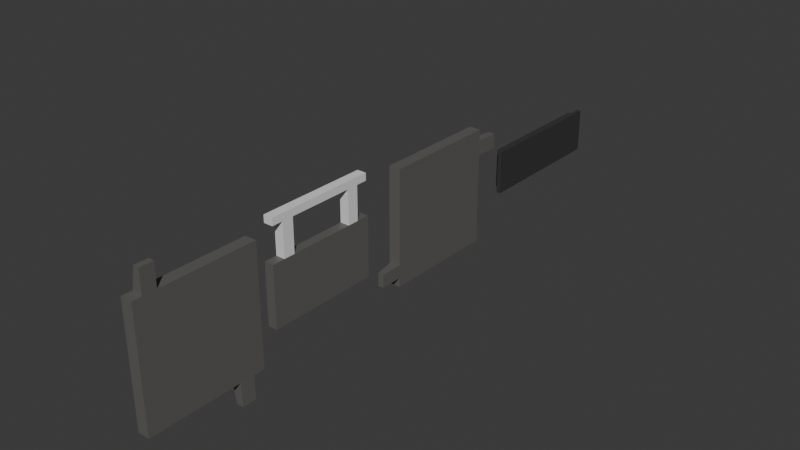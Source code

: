 # Source: Signs.blend  (saved by Blender 4.2.66; exported with 4.5.12 LTS)
import bpy
from mathutils import Matrix  # noqa: F401  (used for matrix-valued properties, if any)

bpy.ops.wm.read_factory_settings(use_empty=True)
scene = bpy.context.scene
scene.name = 'Scene'

# ---- collections
col_collection = bpy.data.collections.new('Collection'); scene.collection.children.link(col_collection)

# ---- images (referenced by path relative to the original .blend; pixels are not part of the script)
import os
ASSET_DIR = os.environ.get("B2B_ASSET_DIR", "")  # directory of the original .blend (textures are referenced by path, not embedded)
HERE = os.path.dirname(os.path.abspath(__file__))  # packed textures are extracted next to this script under _unpacked/

def load_image(name, relpath, width, height, colorspace="sRGB"):
    """Load a texture the original file referenced (path relative to the .blend, or extracted next to this script)."""
    p = next((c for c in (os.path.join(HERE, relpath), os.path.join(ASSET_DIR, relpath)) if relpath and os.path.exists(c)), "")
    if p:
        img = bpy.data.images.load(p, check_existing=True)
        img.name = name
    else:  # same state as the original file: an image datablock whose file is absent (Cycles renders it pink)
        img = bpy.data.images.new(name, width, height)
        img.source = "FILE"
        img.filepath = "//" + (relpath or name)
    img.colorspace_settings.name = colorspace
    return img
img_adminonly_png = load_image('AdminOnly.png', 'AdminOnly.png', 1024, 1024, 'sRGB')
img_recording_in_progress_png = load_image('Recording in progress.png', 'Recording in progress.png', 1024, 1024, 'sRGB')
img_danger_png = load_image('Danger.png', 'Danger.png', 1024, 1024, 'sRGB')
img_you_are_not_a_hero_png = load_image('You are not a hero.png', 'You are not a hero.png', 1024, 1024, 'sRGB')

# ---- materials (node trees are filled in below, after node groups)
mat_main = bpy.data.materials.new('Main')
mat_texture = bpy.data.materials.new('Texture')
mat_recordingtexture = bpy.data.materials.new('RecordingTexture')
mat_top = bpy.data.materials.new('Top')
mat_main_002 = bpy.data.materials.new('Main.002')
mat_danger = bpy.data.materials.new('Danger')
mat_main_001 = bpy.data.materials.new('Main.001')
mat_not_a_hero = bpy.data.materials.new('Not a hero')

# ---- material node trees
mat_main.use_nodes = True; mat_main.node_tree.nodes.clear()
_N = mat_main.node_tree.nodes; _L = mat_main.node_tree.links
n0 = _N.new('ShaderNodeBsdfPrincipled'); n0.name = 'Principled BSDF'; n0.location = (10, 300)
n0.inputs[0].default_value = (0.1231, 0.12, 0.1111, 1.0)
n1 = _N.new('ShaderNodeOutputMaterial'); n1.name = 'Material Output'; n1.location = (300, 300)
_L.new(n0.outputs[0], n1.inputs[0])
n1.is_active_output = True
mat_texture.use_nodes = True; mat_texture.node_tree.nodes.clear()
_N = mat_texture.node_tree.nodes; _L = mat_texture.node_tree.links
n0 = _N.new('ShaderNodeBsdfPrincipled'); n0.name = 'Principled BSDF'; n0.location = (10, 300)
n0.inputs[2].default_value = 1.0
n1 = _N.new('ShaderNodeOutputMaterial'); n1.name = 'Material Output'; n1.location = (300, 300)
n2 = _N.new('ShaderNodeTexImage'); n2.name = 'Image Texture'; n2.location = (-280, 271)
n2.image = img_adminonly_png
n2.interpolation = 'Closest'
n2.extension = 'CLIP'
_L.new(n0.outputs[0], n1.inputs[0])
_L.new(n2.outputs[0], n0.inputs[0])
n1.is_active_output = True
mat_recordingtexture.use_nodes = True; mat_recordingtexture.node_tree.nodes.clear()
_N = mat_recordingtexture.node_tree.nodes; _L = mat_recordingtexture.node_tree.links
n0 = _N.new('ShaderNodeBsdfPrincipled'); n0.name = 'Principled BSDF'; n0.location = (10, 300)
n1 = _N.new('ShaderNodeOutputMaterial'); n1.name = 'Material Output'; n1.location = (300, 300)
n2 = _N.new('ShaderNodeTexImage'); n2.name = 'Image Texture'; n2.location = (-280, 271)
n2.image = img_recording_in_progress_png
_L.new(n0.outputs[0], n1.inputs[0])
_L.new(n2.outputs[0], n0.inputs[0])
n1.is_active_output = True
mat_top.use_nodes = True; mat_top.node_tree.nodes.clear()
_N = mat_top.node_tree.nodes; _L = mat_top.node_tree.links
n0 = _N.new('ShaderNodeBsdfPrincipled'); n0.name = 'Principled BSDF'; n0.location = (10, 300)
n1 = _N.new('ShaderNodeOutputMaterial'); n1.name = 'Material Output'; n1.location = (300, 300)
_L.new(n0.outputs[0], n1.inputs[0])
n1.is_active_output = True
mat_main_002.use_nodes = True; mat_main_002.node_tree.nodes.clear()
_N = mat_main_002.node_tree.nodes; _L = mat_main_002.node_tree.links
n0 = _N.new('ShaderNodeBsdfPrincipled'); n0.name = 'Principled BSDF'; n0.location = (10, 300)
n0.inputs[0].default_value = (0.1231, 0.12, 0.1111, 1.0)
n1 = _N.new('ShaderNodeOutputMaterial'); n1.name = 'Material Output'; n1.location = (300, 300)
_L.new(n0.outputs[0], n1.inputs[0])
n1.is_active_output = True
mat_danger.use_nodes = True; mat_danger.node_tree.nodes.clear()
_N = mat_danger.node_tree.nodes; _L = mat_danger.node_tree.links
n0 = _N.new('ShaderNodeBsdfPrincipled'); n0.name = 'Principled BSDF'; n0.location = (10, 300)
n0.inputs[2].default_value = 1.0
n1 = _N.new('ShaderNodeOutputMaterial'); n1.name = 'Material Output'; n1.location = (300, 300)
n2 = _N.new('ShaderNodeTexImage'); n2.name = 'Image Texture'; n2.location = (-280, 271)
n2.image = img_danger_png
n2.interpolation = 'Closest'
n2.extension = 'EXTEND'
_L.new(n0.outputs[0], n1.inputs[0])
_L.new(n2.outputs[0], n0.inputs[0])
n1.is_active_output = True
mat_main_001.use_nodes = True; mat_main_001.node_tree.nodes.clear()
_N = mat_main_001.node_tree.nodes; _L = mat_main_001.node_tree.links
n0 = _N.new('ShaderNodeBsdfPrincipled'); n0.name = 'Principled BSDF'; n0.location = (10, 300)
n0.inputs[0].default_value = (0.04133, 0.04133, 0.04133, 1.0)
n1 = _N.new('ShaderNodeOutputMaterial'); n1.name = 'Material Output'; n1.location = (300, 300)
_L.new(n0.outputs[0], n1.inputs[0])
n1.is_active_output = True
mat_not_a_hero.use_nodes = True; mat_not_a_hero.node_tree.nodes.clear()
_N = mat_not_a_hero.node_tree.nodes; _L = mat_not_a_hero.node_tree.links
n0 = _N.new('ShaderNodeBsdfPrincipled'); n0.name = 'Principled BSDF'; n0.location = (10, 300)
n1 = _N.new('ShaderNodeOutputMaterial'); n1.name = 'Material Output'; n1.location = (300, 300)
n2 = _N.new('ShaderNodeTexImage'); n2.name = 'Image Texture'; n2.location = (-280, 271)
n2.image = img_you_are_not_a_hero_png
_L.new(n0.outputs[0], n1.inputs[0])
_L.new(n2.outputs[0], n0.inputs[0])
n1.is_active_output = True

# ---- world
world_world = bpy.data.worlds.new('World'); scene.world = world_world
world_world.use_nodes = True; world_world.node_tree.nodes.clear()
_N = world_world.node_tree.nodes; _L = world_world.node_tree.links
n0 = _N.new('ShaderNodeOutputWorld'); n0.name = 'World Output'; n0.location = (300, 300)
n1 = _N.new('ShaderNodeBackground'); n1.name = 'Background'; n1.location = (10, 300)
n1.inputs[0].default_value = (0.05088, 0.05088, 0.05088, 1.0)
_L.new(n1.outputs[0], n0.inputs[0])
n0.is_active_output = True
world_world.color = (0.05088, 0.05088, 0.05088)
world_world.sun_shadow_jitter_overblur = 0.0

# ---- meshes
me_cube_002 = bpy.data.meshes.new('Cube.002')
me_cube_002.from_pydata([(-1.0, -1.0, -1.0), (-1.0, -1.0, 1.0), (-1.0, 1.0, -1.0), (-1.0, 1.0, 1.0), (1.0, -1.0, -1.0), (1.0, -1.0, 1.0), (1.0, 1.0, -1.0), (1.0, 1.0, 1.0), (1.0, 0.9, 0.9), (1.0, 0.9, -0.9), (1.0, -0.9, -0.9), (1.0, -0.9, 0.9), (1.322, 1.0, 1.0), (1.322, 1.0, -1.0), (1.322, -1.0, -1.0), (1.322, -1.0, 1.0), (1.322, 0.9, 0.9), (1.322, 0.9, -0.9), (1.322, -0.9, -0.9), (1.322, -0.9, 0.9), (-1.0, 0.8055, -1.0), (-1.0, 0.5591, -1.0), (1.0, 0.8055, -1.0), (1.0, 0.5591, -1.0), (-1.105, 0.8055, -1.391), (-1.105, 0.5591, -1.391), (0.3065, 0.8055, -1.391), (0.3065, 0.5591, -1.391), (-1.0, -0.8422, 1.0), (-1.0, -0.6151, 1.0), (1.0, -0.6151, 1.0), (1.0, -0.8422, 1.0), (-1.013, -0.8422, 1.389), (-1.013, -0.6151, 1.389), (0.1431, -0.6151, 1.389), (0.1431, -0.8422, 1.389)], [], [(0, 1, 3, 2), (2, 3, 7, 6), (9, 10, 18, 17), (4, 5, 1, 0), (6, 4, 23, 22), (1, 5, 31, 28), (9, 8, 11, 10), (10, 11, 19, 18), (6, 7, 12, 13), (7, 5, 15, 12), (13, 12, 16, 17), (15, 14, 18, 19), (14, 13, 17, 18), (12, 15, 19, 16), (5, 4, 14, 15), (4, 6, 13, 14), (11, 8, 16, 19), (8, 9, 17, 16), (22, 23, 27, 26), (4, 0, 21, 23), (2, 6, 22, 20), (0, 2, 20, 21), (24, 26, 27, 25), (21, 20, 24, 25), (23, 21, 25, 27), (20, 22, 26, 24), (28, 31, 35, 32), (7, 3, 29, 30), (5, 7, 30, 31), (3, 1, 28, 29), (34, 33, 32, 35), (30, 29, 33, 34), (31, 30, 34, 35), (29, 28, 32, 33)])
me_cube_002.polygons.foreach_set('material_index', [0, 0, 0, 0, 0, 0, 1, 0, 0, 0, 0, 0, 0, 0, 0, 0, 0, 0, 0, 0, 0, 0, 0, 0, 0, 0, 0, 0, 0, 0, 0, 0, 0, 0])
_uv = me_cube_002.uv_layers.new(name='UVMap')
_uv.uv.foreach_set('vector', [0.375, 0.0, 0.625, 0.0, 0.625, 0.25, 0.375, 0.25, 0.375, 0.25, 0.625, 0.25, 0.625, 0.5, 0.375, 0.5, 0.375, 0.5, 0.375, 0.75, 0.375, 0.75, 0.375, 0.5, 0.375, 0.75, 0.625, 0.75, 0.625, 1.0, 0.375, 1.0, 0.375, 0.5, 0.375, 0.75, 0.375, 0.75, 0.375, 0.5, 0.625, 1.0, 0.625, 0.75, 0.625, 0.75, 0.625, 1.0, 0.0002646, 0.0, 0.0001324, 1.0, 1.0, 1.0, 0.9997, 5.66e-08, 0.375, 0.75, 0.625, 0.75, 0.625, 0.75, 0.375, 0.75, 0.375, 0.5, 0.625, 0.5, 0.625, 0.5, 0.375, 0.5, 0.625, 0.5, 0.625, 0.75, 0.625, 0.75, 0.625, 0.5, 0.375, 0.5, 0.625, 0.5, 0.625, 0.5, 0.375, 0.5, 0.625, 0.75, 0.375, 0.75, 0.375, 0.75, 0.625, 0.75, 0.375, 0.75, 0.375, 0.5, 0.375, 0.5, 0.375, 0.75, 0.625, 0.5, 0.625, 0.75, 0.625, 0.75, 0.625, 0.5, 0.625, 0.75, 0.375, 0.75, 0.375, 0.75, 0.625, 0.75, 0.375, 0.75, 0.375, 0.5, 0.375, 0.5, 0.375, 0.75, 0.625, 0.75, 0.625, 0.5, 0.625, 0.5, 0.625, 0.75, 0.625, 0.5, 0.375, 0.5, 0.375, 0.5, 0.625, 0.5, 0.375, 0.5, 0.375, 0.75, 0.375, 0.75, 0.375, 0.5, 0.375, 0.75, 0.375, 1.0, 0.375, 1.0, 0.375, 0.75, 0.375, 0.25, 0.375, 0.5, 0.375, 0.5, 0.375, 0.25, 0.375, 0.0, 0.375, 0.25, 0.375, 0.25, 0.375, 0.0, 0.125, 0.5, 0.375, 0.5, 0.375, 0.75, 0.125, 0.75, 0.375, 0.0, 0.375, 0.25, 0.375, 0.25, 0.375, 0.0, 0.375, 0.75, 0.375, 1.0, 0.375, 1.0, 0.375, 0.75, 0.375, 0.25, 0.375, 0.5, 0.375, 0.5, 0.375, 0.25, 0.625, 1.0, 0.625, 0.75, 0.625, 0.75, 0.625, 1.0, 0.625, 0.5, 0.625, 0.25, 0.625, 0.25, 0.625, 0.5, 0.625, 0.75, 0.625, 0.5, 0.625, 0.5, 0.625, 0.75, 0.625, 0.25, 0.625, 0.0, 0.625, 0.0, 0.625, 0.25, 0.625, 0.5, 0.875, 0.5, 0.875, 0.75, 0.625, 0.75, 0.625, 0.5, 0.625, 0.25, 0.625, 0.25, 0.625, 0.5, 0.625, 0.75, 0.625, 0.5, 0.625, 0.5, 0.625, 0.75, 0.625, 0.25, 0.625, 0.0, 0.625, 0.0, 0.625, 0.25])
me_cube_002.materials.append(mat_main)
me_cube_002.materials.append(mat_texture)
me_cube_002.update()
me_cube = bpy.data.meshes.new('Cube')
me_cube.from_pydata([(-1.0, 1.0, -1.0), (-1.0, 1.0, 1.0), (1.0, 1.0, -1.0), (1.0, 1.0, 1.0), (1.0, 0.9, 0.9), (1.0, 0.9, -0.9), (1.482, 0.9, 0.9), (1.482, 0.9, -0.9), (-1.0, 0.0, -1.0), (-1.0, 0.0, 1.0), (1.0, 0.0, -1.0), (1.0, 0.0, 1.0), (1.0, 0.0, -0.9), (1.0, 0.0, 0.9), (1.482, 0.0, -0.9), (1.482, 0.0, 0.9), (-1.0, 0.5713, 1.0), (-1.0, 0.7713, 1.0), (1.0, 0.7713, 1.0), (1.0, 0.5713, 1.0), (-1.0, 0.5713, 2.36), (-1.0, 0.7713, 2.36), (1.0, 0.7713, 2.36), (1.0, 0.5713, 2.36), (1.0, 0.5713, 2.119), (-1.0, 0.5713, 2.119), (-1.0, 0.7713, 2.119), (1.0, 0.7713, 2.119), (-1.0, -1.0, -1.0), (-1.0, -1.0, 1.0), (1.0, -1.0, -1.0), (1.0, -1.0, 1.0), (1.0, -0.9, 0.9), (1.0, -0.9, -0.9), (1.482, -0.9, 0.9), (1.482, -0.9, -0.9), (-1.0, -0.5713, 1.0), (-1.0, -0.7713, 1.0), (1.0, -0.7713, 1.0), (1.0, -0.5713, 1.0), (-1.0, -0.5713, 2.36), (-1.0, -0.7713, 2.36), (1.0, -0.7713, 2.36), (1.0, -0.5713, 2.36), (1.0, -0.5713, 2.119), (-1.0, -0.5713, 2.119), (-1.0, -0.7713, 2.119), (1.0, -0.7713, 2.119), (-1.0, -0.001838, 2.36), (1.0, -0.001838, 2.36), (1.0, -0.001838, 2.119), (-1.0, -0.001838, 2.119), (-1.0, -0.9676, 2.36), (1.0, -0.9676, 2.36), (-1.0, -0.9676, 2.119), (1.0, -0.9676, 2.119), (-1.0, 0.9676, 2.36), (1.0, 0.9676, 2.36), (-1.0, 0.9676, 2.119), (1.0, 0.9676, 2.119)], [], [(8, 9, 1, 0), (0, 1, 3, 2), (10, 2, 5, 12), (2, 3, 4, 5), (5, 4, 6, 7), (12, 5, 7, 14), (7, 6, 15, 14), (3, 11, 13, 4), (4, 13, 15, 6), (1, 9, 16, 17), (0, 2, 10, 8), (23, 20, 48, 49), (3, 1, 17, 18), (9, 11, 19, 16), (11, 3, 18, 19), (22, 21, 20, 23), (27, 26, 58, 59), (24, 27, 22, 23), (26, 25, 20, 21), (17, 16, 25, 26), (19, 18, 27, 24), (18, 17, 26, 27), (16, 19, 24, 25), (8, 28, 29, 9), (28, 30, 31, 29), (10, 12, 33, 30), (30, 33, 32, 31), (33, 35, 34, 32), (12, 14, 35, 33), (35, 14, 15, 34), (31, 32, 13, 11), (32, 34, 15, 13), (29, 37, 36, 9), (28, 8, 10, 30), (45, 40, 48, 51), (31, 38, 37, 29), (9, 36, 39, 11), (11, 39, 38, 31), (42, 43, 40, 41), (46, 47, 55, 54), (44, 43, 42, 47), (46, 41, 40, 45), (37, 46, 45, 36), (39, 44, 47, 38), (38, 47, 46, 37), (36, 45, 44, 39), (24, 23, 49, 50), (25, 24, 50, 51), (20, 25, 51, 48), (51, 48, 49, 50), (40, 43, 49, 48), (43, 44, 50, 49), (44, 45, 51, 50), (55, 53, 52, 54), (42, 41, 52, 53), (41, 46, 54, 52), (47, 42, 53, 55), (59, 58, 56, 57), (21, 22, 57, 56), (26, 21, 56, 58), (22, 27, 59, 57)])
me_cube.polygons.foreach_set('material_index', [0, 0, 0, 0, 0, 0, 1, 0, 0, 0, 0, 2, 0, 0, 0, 2, 2, 2, 2, 2, 2, 2, 2, 0, 0, 0, 0, 0, 0, 1, 0, 0, 0, 0, 2, 0, 0, 0, 2, 2, 2, 2, 2, 2, 2, 2, 2, 2, 2, 2, 2, 2, 2, 2, 2, 2, 2, 2, 2, 2, 2])
_uv = me_cube.uv_layers.new(name='UVMap')
_uv.uv.foreach_set('vector', [0.375, 0.125, 0.625, 0.125, 0.625, 0.25, 0.375, 0.25, 0.375, 0.25, 0.625, 0.25, 0.625, 0.5, 0.375, 0.5, 0.375, 0.625, 0.375, 0.5, 0.375, 0.5, 0.375, 0.625, 0.375, 0.5, 0.625, 0.5, 0.625, 0.5, 0.375, 0.5, 0.375, 0.5, 0.625, 0.5, 0.625, 0.5, 0.375, 0.5, 0.375, 0.625, 0.375, 0.5, 0.375, 0.5, 0.375, 0.625, 0.03925, 0.1158, 0.03925, 0.8842, 0.496, 0.8842, 0.496, 0.1158, 0.625, 0.5, 0.625, 0.625, 0.625, 0.625, 0.625, 0.5, 0.625, 0.5, 0.625, 0.625, 0.625, 0.625, 0.625, 0.5, 0.625, 0.25, 0.625, 0.125, 0.625, 0.125, 0.625, 0.25, 0.125, 0.5, 0.375, 0.5, 0.375, 0.625, 0.125, 0.625, 0.625, 0.625, 0.875, 0.625, 0.875, 0.625, 0.625, 0.625, 0.625, 0.5, 0.625, 0.25, 0.625, 0.25, 0.625, 0.5, 0.0, 0.0, 0.0, 0.0, 0.0, 0.0, 0.0, 0.0, 0.625, 0.625, 0.625, 0.5, 0.625, 0.5, 0.625, 0.625, 0.625, 0.5, 0.875, 0.5, 0.875, 0.625, 0.625, 0.625, 0.625, 0.5, 0.625, 0.25, 0.625, 0.25, 0.625, 0.5, 0.625, 0.625, 0.625, 0.5, 0.625, 0.5, 0.625, 0.625, 0.625, 0.25, 0.625, 0.125, 0.625, 0.125, 0.625, 0.25, 0.625, 0.25, 0.625, 0.125, 0.625, 0.125, 0.625, 0.25, 0.625, 0.625, 0.625, 0.5, 0.625, 0.5, 0.625, 0.625, 0.625, 0.5, 0.625, 0.25, 0.625, 0.25, 0.625, 0.5, 0.0, 0.0, 0.0, 0.0, 0.0, 0.0, 0.0, 0.0, 0.375, 0.125, 0.375, 0.25, 0.625, 0.25, 0.625, 0.125, 0.375, 0.25, 0.375, 0.5, 0.625, 0.5, 0.625, 0.25, 0.375, 0.625, 0.375, 0.625, 0.375, 0.5, 0.375, 0.5, 0.375, 0.5, 0.375, 0.5, 0.625, 0.5, 0.625, 0.5, 0.375, 0.5, 0.375, 0.5, 0.625, 0.5, 0.625, 0.5, 0.375, 0.625, 0.375, 0.625, 0.375, 0.5, 0.375, 0.5, 0.9948, 0.1158, 0.496, 0.1158, 0.496, 0.8842, 0.9948, 0.8842, 0.625, 0.5, 0.625, 0.5, 0.625, 0.625, 0.625, 0.625, 0.625, 0.5, 0.625, 0.5, 0.625, 0.625, 0.625, 0.625, 0.625, 0.25, 0.625, 0.25, 0.625, 0.125, 0.625, 0.125, 0.125, 0.5, 0.125, 0.625, 0.375, 0.625, 0.375, 0.5, 0.625, 0.125, 0.625, 0.125, 0.625, 0.125, 0.625, 0.125, 0.625, 0.5, 0.625, 0.5, 0.625, 0.25, 0.625, 0.25, 0.0, 0.0, 0.0, 0.0, 0.0, 0.0, 0.0, 0.0, 0.625, 0.625, 0.625, 0.625, 0.625, 0.5, 0.625, 0.5, 0.625, 0.5, 0.625, 0.625, 0.875, 0.625, 0.875, 0.5, 0.625, 0.25, 0.625, 0.5, 0.625, 0.5, 0.625, 0.25, 0.625, 0.625, 0.625, 0.625, 0.625, 0.5, 0.625, 0.5, 0.625, 0.25, 0.625, 0.25, 0.625, 0.125, 0.625, 0.125, 0.625, 0.25, 0.625, 0.25, 0.625, 0.125, 0.625, 0.125, 0.625, 0.625, 0.625, 0.625, 0.625, 0.5, 0.625, 0.5, 0.625, 0.5, 0.625, 0.5, 0.625, 0.25, 0.625, 0.25, 0.0, 0.0, 0.0, 0.0, 0.0, 0.0, 0.0, 0.0, 0.625, 0.625, 0.625, 0.625, 0.625, 0.625, 0.625, 0.625, 0.0, 0.0, 0.0, 0.0, 0.0, 0.0, 0.0, 0.0, 0.625, 0.125, 0.625, 0.125, 0.625, 0.125, 0.625, 0.125, 0.0, 0.0, 0.0, 0.0, 0.0, 0.0, 0.0, 0.0, 0.875, 0.625, 0.625, 0.625, 0.625, 0.625, 0.875, 0.625, 0.625, 0.625, 0.625, 0.625, 0.625, 0.625, 0.625, 0.625, 0.0, 0.0, 0.0, 0.0, 0.0, 0.0, 0.0, 0.0, 0.625, 0.5, 0.625, 0.5, 0.625, 0.25, 0.625, 0.25, 0.625, 0.5, 0.875, 0.5, 0.875, 0.5, 0.625, 0.5, 0.625, 0.25, 0.625, 0.25, 0.625, 0.25, 0.625, 0.25, 0.625, 0.5, 0.625, 0.5, 0.625, 0.5, 0.625, 0.5, 0.625, 0.5, 0.625, 0.25, 0.625, 0.25, 0.625, 0.5, 0.875, 0.5, 0.625, 0.5, 0.625, 0.5, 0.875, 0.5, 0.625, 0.25, 0.625, 0.25, 0.625, 0.25, 0.625, 0.25, 0.625, 0.5, 0.625, 0.5, 0.625, 0.5, 0.625, 0.5])
me_cube.materials.append(mat_main)
me_cube.materials.append(mat_recordingtexture)
me_cube.materials.append(mat_top)
me_cube.update()
me_cube_003 = bpy.data.meshes.new('Cube.003')
me_cube_003.from_pydata([(-1.0, -1.0, -1.0), (-1.0, -1.0, 1.0), (-1.0, 1.0, -1.0), (-1.0, 1.0, 1.0), (1.0, -1.0, -1.0), (1.0, -1.0, 1.0), (1.0, 1.0, -1.0), (1.0, 1.0, 1.0), (1.0, 0.9, 0.9), (1.0, 0.9, -0.9), (1.0, -0.9, -0.9), (1.0, -0.9, 0.9), (1.322, 1.0, 1.0), (1.322, 1.0, -1.0), (1.322, -1.0, -1.0), (1.322, -1.0, 1.0), (1.322, 0.9, 0.9), (1.322, 0.9, -0.9), (1.322, -0.9, -0.9), (1.322, -0.9, 0.9), (-1.0, 0.8055, -1.0), (-1.0, 0.5591, -1.0), (1.0, 0.8055, -1.0), (1.0, 0.5591, -1.0), (-1.105, 0.8055, -1.391), (-1.105, 0.5591, -1.391), (0.3065, 0.8055, -1.391), (0.3065, 0.5591, -1.391), (-1.0, -0.8422, 1.0), (-1.0, -0.6151, 1.0), (1.0, -0.6151, 1.0), (1.0, -0.8422, 1.0), (-1.013, -0.8422, 1.389), (-1.013, -0.6151, 1.389), (0.1431, -0.6151, 1.389), (0.1431, -0.8422, 1.389)], [], [(0, 1, 3, 2), (2, 3, 7, 6), (9, 10, 18, 17), (4, 5, 1, 0), (6, 4, 23, 22), (1, 5, 31, 28), (9, 8, 11, 10), (10, 11, 19, 18), (6, 7, 12, 13), (7, 5, 15, 12), (13, 12, 16, 17), (15, 14, 18, 19), (14, 13, 17, 18), (12, 15, 19, 16), (5, 4, 14, 15), (4, 6, 13, 14), (11, 8, 16, 19), (8, 9, 17, 16), (22, 23, 27, 26), (4, 0, 21, 23), (2, 6, 22, 20), (0, 2, 20, 21), (24, 26, 27, 25), (21, 20, 24, 25), (23, 21, 25, 27), (20, 22, 26, 24), (28, 31, 35, 32), (7, 3, 29, 30), (5, 7, 30, 31), (3, 1, 28, 29), (34, 33, 32, 35), (30, 29, 33, 34), (31, 30, 34, 35), (29, 28, 32, 33)])
me_cube_003.polygons.foreach_set('material_index', [0, 0, 0, 0, 0, 0, 1, 0, 0, 0, 0, 0, 0, 0, 0, 0, 0, 0, 0, 0, 0, 0, 0, 0, 0, 0, 0, 0, 0, 0, 0, 0, 0, 0])
_uv = me_cube_003.uv_layers.new(name='UVMap')
_uv.uv.foreach_set('vector', [0.375, 0.0, 0.625, 0.0, 0.625, 0.25, 0.375, 0.25, 0.375, 0.25, 0.625, 0.25, 0.625, 0.5, 0.375, 0.5, 0.375, 0.5, 0.375, 0.75, 0.375, 0.75, 0.375, 0.5, 0.375, 0.75, 0.625, 0.75, 0.625, 1.0, 0.375, 1.0, 0.375, 0.5, 0.375, 0.75, 0.375, 0.75, 0.375, 0.5, 0.625, 1.0, 0.625, 0.75, 0.625, 0.75, 0.625, 1.0, -0.02457, 1.004, 1.012, 1.0, 1.012, 7.497e-15, -0.02457, 0.004481, 0.375, 0.75, 0.625, 0.75, 0.625, 0.75, 0.375, 0.75, 0.375, 0.5, 0.625, 0.5, 0.625, 0.5, 0.375, 0.5, 0.625, 0.5, 0.625, 0.75, 0.625, 0.75, 0.625, 0.5, 0.375, 0.5, 0.625, 0.5, 0.625, 0.5, 0.375, 0.5, 0.625, 0.75, 0.375, 0.75, 0.375, 0.75, 0.625, 0.75, 0.375, 0.75, 0.375, 0.5, 0.375, 0.5, 0.375, 0.75, 0.625, 0.5, 0.625, 0.75, 0.625, 0.75, 0.625, 0.5, 0.625, 0.75, 0.375, 0.75, 0.375, 0.75, 0.625, 0.75, 0.375, 0.75, 0.375, 0.5, 0.375, 0.5, 0.375, 0.75, 0.625, 0.75, 0.625, 0.5, 0.625, 0.5, 0.625, 0.75, 0.625, 0.5, 0.375, 0.5, 0.375, 0.5, 0.625, 0.5, 0.375, 0.5, 0.375, 0.75, 0.375, 0.75, 0.375, 0.5, 0.375, 0.75, 0.375, 1.0, 0.375, 1.0, 0.375, 0.75, 0.375, 0.25, 0.375, 0.5, 0.375, 0.5, 0.375, 0.25, 0.375, 0.0, 0.375, 0.25, 0.375, 0.25, 0.375, 0.0, 0.125, 0.5, 0.375, 0.5, 0.375, 0.75, 0.125, 0.75, 0.375, 0.0, 0.375, 0.25, 0.375, 0.25, 0.375, 0.0, 0.375, 0.75, 0.375, 1.0, 0.375, 1.0, 0.375, 0.75, 0.375, 0.25, 0.375, 0.5, 0.375, 0.5, 0.375, 0.25, 0.625, 1.0, 0.625, 0.75, 0.625, 0.75, 0.625, 1.0, 0.625, 0.5, 0.625, 0.25, 0.625, 0.25, 0.625, 0.5, 0.625, 0.75, 0.625, 0.5, 0.625, 0.5, 0.625, 0.75, 0.625, 0.25, 0.625, 0.0, 0.625, 0.0, 0.625, 0.25, 0.625, 0.5, 0.875, 0.5, 0.875, 0.75, 0.625, 0.75, 0.625, 0.5, 0.625, 0.25, 0.625, 0.25, 0.625, 0.5, 0.625, 0.75, 0.625, 0.5, 0.625, 0.5, 0.625, 0.75, 0.625, 0.25, 0.625, 0.0, 0.625, 0.0, 0.625, 0.25])
me_cube_003.materials.append(mat_main_002)
me_cube_003.materials.append(mat_danger)
me_cube_003.update()
me_cube_001 = bpy.data.meshes.new('Cube.001')
me_cube_001.from_pydata([(-0.08973, -1.0, -1.0), (-0.08973, -1.0, 1.0), (-0.08973, 1.0, -1.0), (-0.08973, 1.0, 1.0), (1.0, -1.0, -1.0), (1.0, -1.0, 1.0), (1.0, 1.0, -1.0), (1.0, 1.0, 1.0), (-0.08973, 0.9, -0.9), (-0.08973, -0.9, -0.9), (-0.08973, -0.9, 0.9), (-0.08973, 0.9, 0.9), (-1.555, 0.9, -0.9), (-1.555, -0.9, -0.9), (-1.555, -0.9, 0.9), (-1.555, 0.9, 0.9)], [], [(3, 2, 8, 11), (2, 3, 7, 6), (6, 7, 5, 4), (4, 5, 1, 0), (2, 6, 4, 0), (7, 3, 1, 5), (10, 11, 15, 14), (0, 1, 10, 9), (1, 3, 11, 10), (2, 0, 9, 8), (13, 14, 15, 12), (8, 9, 13, 12), (11, 8, 12, 15), (9, 10, 14, 13)])
me_cube_001.polygons.foreach_set('material_index', [0, 0, 0, 0, 0, 0, 0, 0, 0, 0, 1, 0, 0, 0])
_uv = me_cube_001.uv_layers.new(name='UVMap')
_uv.uv.foreach_set('vector', [0.625, 0.25, 0.375, 0.25, 0.375, 0.25, 0.625, 0.25, 0.375, 0.25, 0.625, 0.25, 0.625, 0.5, 0.375, 0.5, 0.375, 0.5, 0.625, 0.5, 0.625, 0.75, 0.375, 0.75, 0.375, 0.75, 0.625, 0.75, 0.625, 1.0, 0.375, 1.0, 0.125, 0.5, 0.375, 0.5, 0.375, 0.75, 0.125, 0.75, 0.625, 0.5, 0.875, 0.5, 0.875, 0.75, 0.625, 0.75, 0.875, 0.75, 0.875, 0.5, 0.875, 0.5, 0.875, 0.75, 0.375, 1.0, 0.625, 1.0, 0.625, 1.0, 0.375, 1.0, 0.875, 0.75, 0.875, 0.5, 0.875, 0.5, 0.875, 0.75, 0.125, 0.5, 0.125, 0.75, 0.125, 0.75, 0.125, 0.5, 1.0, 0.1787, 1.0, 0.8213, 0.00785, 0.8213, 0.00785, 0.1787, 0.125, 0.5, 0.125, 0.75, 0.125, 0.75, 0.125, 0.5, 0.625, 0.25, 0.375, 0.25, 0.375, 0.25, 0.625, 0.25, 0.375, 1.0, 0.625, 1.0, 0.625, 1.0, 0.375, 1.0])
me_cube_001.materials.append(mat_main_001)
me_cube_001.materials.append(mat_not_a_hero)
me_cube_001.update()

# ---- objects
ob_no_entry = bpy.data.objects.new('No Entry', me_cube_002)
ob_recording = bpy.data.objects.new('Recording', me_cube)
ob_danger = bpy.data.objects.new('Danger', me_cube_003)
ob_not_a_hero = bpy.data.objects.new('Not a hero', me_cube_001)

# ---- transforms, parenting, visibility, modifiers, constraints
ob_no_entry.location = (0.0, 0.0, 0.0)
ob_no_entry.scale = (-0.228, 2.662, 2.662)
ob_recording.location = (0.0, 5.947, 0.0)
ob_recording.scale = (-0.2073, 2.546, 1.353)
ob_danger.location = (0.0, 13.04, 0.0)
ob_danger.rotation_euler = (1.571, -0.0, 0.0)
ob_danger.scale = (-0.228, 2.662, 2.662)
ob_not_a_hero.location = (0.0, 20.78, 0.0)
ob_not_a_hero.scale = (0.1803, 3.295, 1.0)

# ---- collection membership
col_collection.objects.link(ob_no_entry)
col_collection.objects.link(ob_recording)
col_collection.objects.link(ob_danger)
col_collection.objects.link(ob_not_a_hero)

# ---- scene / render settings (as saved in the file)
scene.frame_start = 1; scene.frame_end = 250; scene.frame_set(1)
scene.render.engine = 'BLENDER_EEVEE_NEXT'
bpy.context.view_layer.update()

# ---- added for rendering (the .blend has no active camera and no usable light): camera, sun
cam_auto = bpy.data.cameras.new('AutoCamera')
cam_auto.lens = 50.0
cam_auto.sensor_width = 36.0
cam_auto.clip_end = 1000.0
ob_auto_camera = bpy.data.objects.new('AutoCamera', cam_auto)
scene.collection.objects.link(ob_auto_camera)
ob_auto_camera.location = (25.65, -20.1044, 20.5394)
ob_auto_camera.rotation_euler = (1.09748, -7.21219e-08, 0.694738)
scene.camera = ob_auto_camera
light_auto_sun = bpy.data.lights.new('AutoSun', 'SUN')
light_auto_sun.energy = 3.0
light_auto_sun.angle = 0.0523599
ob_auto_sun = bpy.data.objects.new('AutoSun', light_auto_sun)
scene.collection.objects.link(ob_auto_sun)
ob_auto_sun.rotation_euler = (0.872665, 0.174533, 0.523599)
bpy.context.view_layer.update()
